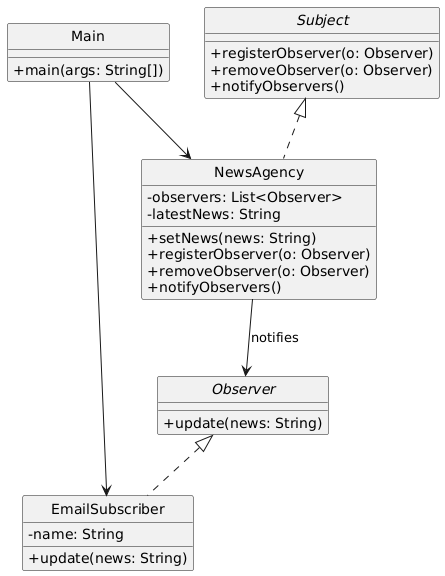

The diagram above was rendered by PlantUML. Its source (embedded in the PNG):
@startuml
skinparam style strictuml
skinparam classAttributeIconSize 0

' === Interfaces ===
interface Observer {
    +update(news: String)
}

interface Subject {
    +registerObserver(o: Observer)
    +removeObserver(o: Observer)
    +notifyObservers()
}

' === Concrete Classes ===
class NewsAgency {
    -observers: List<Observer>
    -latestNews: String
    +setNews(news: String)
    +registerObserver(o: Observer)
    +removeObserver(o: Observer)
    +notifyObservers()
}

class EmailSubscriber {
    -name: String
    +update(news: String)
}

class Main {
    +main(args: String[])
}

' === Relationships ===
Subject <|.. NewsAgency
Observer <|.. EmailSubscriber
NewsAgency --> Observer : notifies
Main --> NewsAgency
Main --> EmailSubscriber
@enduml